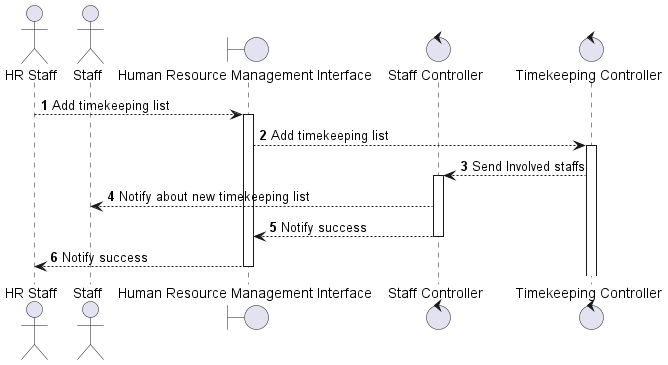

The diagram above was rendered by PlantUML. Its source (embedded in the PNG):
@startuml "Add timekeeping list"
autonumber
actor "HR Staff" as Staff
actor "Staff" as SStaff
boundary "Human Resource Management Interface" as HRMI
control "Staff Controller" as SCtl
control "Timekeeping Controller" as TCtl

Staff --> HRMI ++: Add timekeeping list
HRMI --> TCtl ++: Add timekeeping list
TCtl --> SCtl ++: Send Involved staffs
SCtl --> SStaff: Notify about new timekeeping list
SCtl --> HRMI --: Notify success
HRMI --> Staff --: Notify success
@enduml